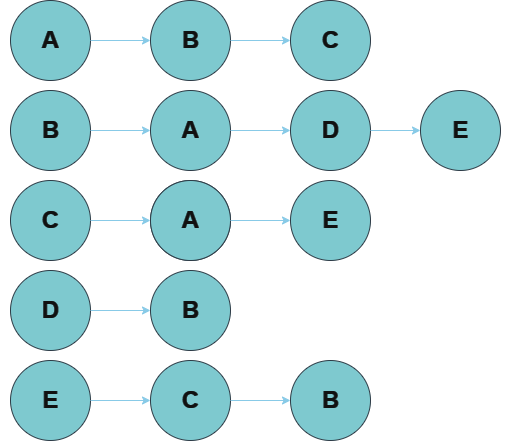

The diagram above was exported from draw.io. Its source (the exported page's mxGraphModel, read from the mxfile embedded in the PNG):
<mxGraphModel dx="1274" dy="538" grid="1" gridSize="10" guides="1" tooltips="1" connect="1" arrows="1" fold="1" page="1" pageScale="1" pageWidth="80" pageHeight="50" math="0" shadow="0">
  <root>
    <mxCell id="0" />
    <mxCell id="1" parent="0" />
    <mxCell id="YVGtcLak1Ns_iUPvxPEA-31" value="" style="ellipse;whiteSpace=wrap;html=1;aspect=fixed;strokeColor=#BAC8D3;fontColor=#EEEEEE;fillColor=#09555B;" vertex="1" parent="1">
      <mxGeometry x="200" y="295" width="80" height="80" as="geometry" />
    </mxCell>
    <mxCell id="YVGtcLak1Ns_iUPvxPEA-32" value="" style="ellipse;whiteSpace=wrap;html=1;aspect=fixed;strokeColor=#BAC8D3;fontColor=#EEEEEE;fillColor=#09555B;" vertex="1" parent="1">
      <mxGeometry x="200" y="385" width="80" height="80" as="geometry" />
    </mxCell>
    <mxCell id="YVGtcLak1Ns_iUPvxPEA-33" value="" style="ellipse;whiteSpace=wrap;html=1;aspect=fixed;strokeColor=#BAC8D3;fontColor=#EEEEEE;fillColor=#09555B;" vertex="1" parent="1">
      <mxGeometry x="200" y="475" width="80" height="80" as="geometry" />
    </mxCell>
    <mxCell id="YVGtcLak1Ns_iUPvxPEA-34" value="" style="ellipse;whiteSpace=wrap;html=1;aspect=fixed;strokeColor=#BAC8D3;fontColor=#EEEEEE;fillColor=#09555B;" vertex="1" parent="1">
      <mxGeometry x="200" y="565" width="80" height="80" as="geometry" />
    </mxCell>
    <mxCell id="YVGtcLak1Ns_iUPvxPEA-35" value="" style="ellipse;whiteSpace=wrap;html=1;aspect=fixed;strokeColor=#BAC8D3;fontColor=#EEEEEE;fillColor=#09555B;" vertex="1" parent="1">
      <mxGeometry x="200" y="205" width="80" height="80" as="geometry" />
    </mxCell>
    <mxCell id="YVGtcLak1Ns_iUPvxPEA-36" value="" style="endArrow=classic;html=1;rounded=0;strokeColor=#0B4D6A;exitX=1;exitY=0.5;exitDx=0;exitDy=0;entryX=0;entryY=0.5;entryDx=0;entryDy=0;" edge="1" parent="1" source="YVGtcLak1Ns_iUPvxPEA-35" target="YVGtcLak1Ns_iUPvxPEA-37">
      <mxGeometry width="50" height="50" relative="1" as="geometry">
        <mxPoint x="400" y="545" as="sourcePoint" />
        <mxPoint x="340" y="245" as="targetPoint" />
      </mxGeometry>
    </mxCell>
    <mxCell id="YVGtcLak1Ns_iUPvxPEA-37" value="" style="ellipse;whiteSpace=wrap;html=1;aspect=fixed;strokeColor=#BAC8D3;fontColor=#EEEEEE;fillColor=#09555B;" vertex="1" parent="1">
      <mxGeometry x="340" y="205" width="80" height="80" as="geometry" />
    </mxCell>
    <mxCell id="YVGtcLak1Ns_iUPvxPEA-39" value="" style="endArrow=classic;html=1;rounded=0;strokeColor=#0B4D6A;exitX=1;exitY=0.5;exitDx=0;exitDy=0;" edge="1" parent="1" source="YVGtcLak1Ns_iUPvxPEA-37">
      <mxGeometry width="50" height="50" relative="1" as="geometry">
        <mxPoint x="400" y="545" as="sourcePoint" />
        <mxPoint x="480" y="245" as="targetPoint" />
      </mxGeometry>
    </mxCell>
    <mxCell id="YVGtcLak1Ns_iUPvxPEA-40" value="" style="ellipse;whiteSpace=wrap;html=1;aspect=fixed;strokeColor=#BAC8D3;fontColor=#EEEEEE;fillColor=#09555B;" vertex="1" parent="1">
      <mxGeometry x="480" y="205" width="80" height="80" as="geometry" />
    </mxCell>
    <mxCell id="YVGtcLak1Ns_iUPvxPEA-43" value="A" style="text;strokeColor=none;fillColor=none;html=1;fontSize=24;fontStyle=1;verticalAlign=middle;align=center;fontColor=#EEEEEE;" vertex="1" parent="1">
      <mxGeometry x="190" y="225" width="100" height="40" as="geometry" />
    </mxCell>
    <mxCell id="YVGtcLak1Ns_iUPvxPEA-44" value="B" style="text;strokeColor=none;fillColor=none;html=1;fontSize=24;fontStyle=1;verticalAlign=middle;align=center;fontColor=#EEEEEE;" vertex="1" parent="1">
      <mxGeometry x="330" y="225" width="100" height="40" as="geometry" />
    </mxCell>
    <mxCell id="YVGtcLak1Ns_iUPvxPEA-45" value="C" style="text;strokeColor=none;fillColor=none;html=1;fontSize=24;fontStyle=1;verticalAlign=middle;align=center;fontColor=#EEEEEE;" vertex="1" parent="1">
      <mxGeometry x="470" y="225" width="100" height="40" as="geometry" />
    </mxCell>
    <mxCell id="YVGtcLak1Ns_iUPvxPEA-46" value="" style="ellipse;whiteSpace=wrap;html=1;aspect=fixed;strokeColor=#BAC8D3;fontColor=#EEEEEE;fillColor=#09555B;" vertex="1" parent="1">
      <mxGeometry x="340" y="295" width="80" height="80" as="geometry" />
    </mxCell>
    <mxCell id="YVGtcLak1Ns_iUPvxPEA-47" value="" style="ellipse;whiteSpace=wrap;html=1;aspect=fixed;strokeColor=#BAC8D3;fontColor=#EEEEEE;fillColor=#09555B;" vertex="1" parent="1">
      <mxGeometry x="480" y="295" width="80" height="80" as="geometry" />
    </mxCell>
    <mxCell id="YVGtcLak1Ns_iUPvxPEA-48" value="" style="ellipse;whiteSpace=wrap;html=1;aspect=fixed;strokeColor=#BAC8D3;fontColor=#EEEEEE;fillColor=#09555B;" vertex="1" parent="1">
      <mxGeometry x="610" y="295" width="80" height="80" as="geometry" />
    </mxCell>
    <mxCell id="YVGtcLak1Ns_iUPvxPEA-49" value="" style="endArrow=classic;html=1;rounded=0;strokeColor=#0B4D6A;exitX=1;exitY=0.5;exitDx=0;exitDy=0;entryX=0;entryY=0.5;entryDx=0;entryDy=0;" edge="1" parent="1" source="YVGtcLak1Ns_iUPvxPEA-31" target="YVGtcLak1Ns_iUPvxPEA-46">
      <mxGeometry width="50" height="50" relative="1" as="geometry">
        <mxPoint x="400" y="545" as="sourcePoint" />
        <mxPoint x="450" y="495" as="targetPoint" />
      </mxGeometry>
    </mxCell>
    <mxCell id="YVGtcLak1Ns_iUPvxPEA-50" value="" style="endArrow=classic;html=1;rounded=0;strokeColor=#0B4D6A;exitX=1;exitY=0.5;exitDx=0;exitDy=0;entryX=0;entryY=0.5;entryDx=0;entryDy=0;" edge="1" parent="1" source="YVGtcLak1Ns_iUPvxPEA-46" target="YVGtcLak1Ns_iUPvxPEA-47">
      <mxGeometry width="50" height="50" relative="1" as="geometry">
        <mxPoint x="290" y="345" as="sourcePoint" />
        <mxPoint x="350" y="345" as="targetPoint" />
      </mxGeometry>
    </mxCell>
    <mxCell id="YVGtcLak1Ns_iUPvxPEA-51" value="" style="endArrow=classic;html=1;rounded=0;strokeColor=#0B4D6A;exitX=1;exitY=0.5;exitDx=0;exitDy=0;entryX=0;entryY=0.5;entryDx=0;entryDy=0;" edge="1" parent="1" source="YVGtcLak1Ns_iUPvxPEA-47" target="YVGtcLak1Ns_iUPvxPEA-48">
      <mxGeometry width="50" height="50" relative="1" as="geometry">
        <mxPoint x="430" y="345" as="sourcePoint" />
        <mxPoint x="490" y="345" as="targetPoint" />
      </mxGeometry>
    </mxCell>
    <mxCell id="YVGtcLak1Ns_iUPvxPEA-52" value="B" style="text;strokeColor=none;fillColor=none;html=1;fontSize=24;fontStyle=1;verticalAlign=middle;align=center;fontColor=#EEEEEE;" vertex="1" parent="1">
      <mxGeometry x="190" y="315" width="100" height="40" as="geometry" />
    </mxCell>
    <mxCell id="YVGtcLak1Ns_iUPvxPEA-53" value="A" style="text;strokeColor=none;fillColor=none;html=1;fontSize=24;fontStyle=1;verticalAlign=middle;align=center;fontColor=#EEEEEE;" vertex="1" parent="1">
      <mxGeometry x="330" y="315" width="100" height="40" as="geometry" />
    </mxCell>
    <mxCell id="YVGtcLak1Ns_iUPvxPEA-54" value="D&lt;span style=&quot;color: rgba(0, 0, 0, 0); font-family: monospace; font-size: 0px; font-weight: 400; text-align: start;&quot;&gt;%3CmxGraphModel%3E%3Croot%3E%3CmxCell%20id%3D%220%22%2F%3E%3CmxCell%20id%3D%221%22%20parent%3D%220%22%2F%3E%3CmxCell%20id%3D%222%22%20value%3D%22A%22%20style%3D%22text%3BstrokeColor%3Dnone%3BfillColor%3Dnone%3Bhtml%3D1%3BfontSize%3D24%3BfontStyle%3D1%3BverticalAlign%3Dmiddle%3Balign%3Dcenter%3BfontColor%3D%23EEEEEE%3B%22%20vertex%3D%221%22%20parent%3D%221%22%3E%3CmxGeometry%20x%3D%22190%22%20y%3D%22230%22%20width%3D%22100%22%20height%3D%2240%22%20as%3D%22geometry%22%2F%3E%3C%2FmxCell%3E%3C%2Froot%3E%3C%2FmxGraphModel%3E&lt;/span&gt;&lt;span style=&quot;color: rgba(0, 0, 0, 0); font-family: monospace; font-size: 0px; font-weight: 400; text-align: start;&quot;&gt;%3CmxGraphModel%3E%3Croot%3E%3CmxCell%20id%3D%220%22%2F%3E%3CmxCell%20id%3D%221%22%20parent%3D%220%22%2F%3E%3CmxCell%20id%3D%222%22%20value%3D%22A%22%20style%3D%22text%3BstrokeColor%3Dnone%3BfillColor%3Dnone%3Bhtml%3D1%3BfontSize%3D24%3BfontStyle%3D1%3BverticalAlign%3Dmiddle%3Balign%3Dcenter%3BfontColor%3D%23EEEEEE%3B%22%20vertex%3D%221%22%20parent%3D%221%22%3E%3CmxGeometry%20x%3D%22190%22%20y%3D%22230%22%20width%3D%22100%22%20height%3D%2240%22%20as%3D%22geometry%22%2F%3E%3C%2FmxCell%3E%3C%2Froot%3E%3C%2FmxGraphModel%3E&lt;/span&gt;" style="text;strokeColor=none;fillColor=none;html=1;fontSize=24;fontStyle=1;verticalAlign=middle;align=center;fontColor=#EEEEEE;" vertex="1" parent="1">
      <mxGeometry x="470" y="315" width="100" height="40" as="geometry" />
    </mxCell>
    <mxCell id="YVGtcLak1Ns_iUPvxPEA-55" value="E" style="text;strokeColor=none;fillColor=none;html=1;fontSize=24;fontStyle=1;verticalAlign=middle;align=center;fontColor=#EEEEEE;" vertex="1" parent="1">
      <mxGeometry x="600" y="315" width="100" height="40" as="geometry" />
    </mxCell>
    <mxCell id="YVGtcLak1Ns_iUPvxPEA-56" value="" style="ellipse;whiteSpace=wrap;html=1;aspect=fixed;strokeColor=#BAC8D3;fontColor=#EEEEEE;fillColor=#09555B;" vertex="1" parent="1">
      <mxGeometry x="340" y="385" width="80" height="80" as="geometry" />
    </mxCell>
    <mxCell id="YVGtcLak1Ns_iUPvxPEA-58" value="" style="ellipse;whiteSpace=wrap;html=1;aspect=fixed;strokeColor=#BAC8D3;fontColor=#EEEEEE;fillColor=#09555B;" vertex="1" parent="1">
      <mxGeometry x="340" y="385" width="80" height="80" as="geometry" />
    </mxCell>
    <mxCell id="YVGtcLak1Ns_iUPvxPEA-59" value="" style="ellipse;whiteSpace=wrap;html=1;aspect=fixed;strokeColor=#BAC8D3;fontColor=#EEEEEE;fillColor=#09555B;" vertex="1" parent="1">
      <mxGeometry x="480" y="385" width="80" height="80" as="geometry" />
    </mxCell>
    <mxCell id="YVGtcLak1Ns_iUPvxPEA-61" value="" style="endArrow=classic;html=1;rounded=0;strokeColor=#0B4D6A;exitX=1;exitY=0.5;exitDx=0;exitDy=0;entryX=0;entryY=0.5;entryDx=0;entryDy=0;" edge="1" parent="1" source="YVGtcLak1Ns_iUPvxPEA-32" target="YVGtcLak1Ns_iUPvxPEA-58">
      <mxGeometry width="50" height="50" relative="1" as="geometry">
        <mxPoint x="290" y="345" as="sourcePoint" />
        <mxPoint x="350" y="345" as="targetPoint" />
        <Array as="points" />
      </mxGeometry>
    </mxCell>
    <mxCell id="YVGtcLak1Ns_iUPvxPEA-62" value="" style="endArrow=classic;html=1;rounded=0;strokeColor=#0B4D6A;exitX=1;exitY=0.5;exitDx=0;exitDy=0;entryX=0;entryY=0.5;entryDx=0;entryDy=0;" edge="1" parent="1" source="YVGtcLak1Ns_iUPvxPEA-58" target="YVGtcLak1Ns_iUPvxPEA-59">
      <mxGeometry width="50" height="50" relative="1" as="geometry">
        <mxPoint x="300" y="355" as="sourcePoint" />
        <mxPoint x="360" y="355" as="targetPoint" />
      </mxGeometry>
    </mxCell>
    <mxCell id="YVGtcLak1Ns_iUPvxPEA-64" value="C" style="text;strokeColor=none;fillColor=none;html=1;fontSize=24;fontStyle=1;verticalAlign=middle;align=center;fontColor=#EEEEEE;" vertex="1" parent="1">
      <mxGeometry x="190" y="405" width="100" height="40" as="geometry" />
    </mxCell>
    <mxCell id="YVGtcLak1Ns_iUPvxPEA-65" value="A" style="text;strokeColor=none;fillColor=none;html=1;fontSize=24;fontStyle=1;verticalAlign=middle;align=center;fontColor=#EEEEEE;" vertex="1" parent="1">
      <mxGeometry x="330" y="405" width="100" height="40" as="geometry" />
    </mxCell>
    <mxCell id="YVGtcLak1Ns_iUPvxPEA-66" value="E" style="text;strokeColor=none;fillColor=none;html=1;fontSize=24;fontStyle=1;verticalAlign=middle;align=center;fontColor=#EEEEEE;" vertex="1" parent="1">
      <mxGeometry x="470" y="405" width="100" height="40" as="geometry" />
    </mxCell>
    <mxCell id="YVGtcLak1Ns_iUPvxPEA-67" value="" style="endArrow=classic;html=1;rounded=0;strokeColor=#0B4D6A;exitX=1;exitY=0.5;exitDx=0;exitDy=0;entryX=0;entryY=0.5;entryDx=0;entryDy=0;" edge="1" parent="1" source="YVGtcLak1Ns_iUPvxPEA-33" target="YVGtcLak1Ns_iUPvxPEA-68">
      <mxGeometry width="50" height="50" relative="1" as="geometry">
        <mxPoint x="400" y="545" as="sourcePoint" />
        <mxPoint x="340" y="515" as="targetPoint" />
      </mxGeometry>
    </mxCell>
    <mxCell id="YVGtcLak1Ns_iUPvxPEA-68" value="" style="ellipse;whiteSpace=wrap;html=1;aspect=fixed;strokeColor=#BAC8D3;fontColor=#EEEEEE;fillColor=#09555B;" vertex="1" parent="1">
      <mxGeometry x="340" y="475" width="80" height="80" as="geometry" />
    </mxCell>
    <mxCell id="YVGtcLak1Ns_iUPvxPEA-69" value="" style="ellipse;whiteSpace=wrap;html=1;aspect=fixed;strokeColor=#BAC8D3;fontColor=#EEEEEE;fillColor=#09555B;" vertex="1" parent="1">
      <mxGeometry x="340" y="565" width="80" height="80" as="geometry" />
    </mxCell>
    <mxCell id="YVGtcLak1Ns_iUPvxPEA-70" value="" style="ellipse;whiteSpace=wrap;html=1;aspect=fixed;strokeColor=#BAC8D3;fontColor=#EEEEEE;fillColor=#09555B;" vertex="1" parent="1">
      <mxGeometry x="480" y="565" width="80" height="80" as="geometry" />
    </mxCell>
    <mxCell id="YVGtcLak1Ns_iUPvxPEA-71" value="" style="endArrow=classic;html=1;rounded=0;strokeColor=#0B4D6A;exitX=1;exitY=0.5;exitDx=0;exitDy=0;entryX=0;entryY=0.5;entryDx=0;entryDy=0;" edge="1" parent="1" source="YVGtcLak1Ns_iUPvxPEA-34" target="YVGtcLak1Ns_iUPvxPEA-69">
      <mxGeometry width="50" height="50" relative="1" as="geometry">
        <mxPoint x="290" y="525" as="sourcePoint" />
        <mxPoint x="350" y="525" as="targetPoint" />
      </mxGeometry>
    </mxCell>
    <mxCell id="YVGtcLak1Ns_iUPvxPEA-72" value="" style="endArrow=classic;html=1;rounded=0;strokeColor=#0B4D6A;exitX=1;exitY=0.5;exitDx=0;exitDy=0;entryX=0;entryY=0.5;entryDx=0;entryDy=0;" edge="1" parent="1" source="YVGtcLak1Ns_iUPvxPEA-69" target="YVGtcLak1Ns_iUPvxPEA-70">
      <mxGeometry width="50" height="50" relative="1" as="geometry">
        <mxPoint x="290" y="615" as="sourcePoint" />
        <mxPoint x="350" y="615" as="targetPoint" />
      </mxGeometry>
    </mxCell>
    <mxCell id="YVGtcLak1Ns_iUPvxPEA-73" value="D" style="text;strokeColor=none;fillColor=none;html=1;fontSize=24;fontStyle=1;verticalAlign=middle;align=center;fontColor=#EEEEEE;" vertex="1" parent="1">
      <mxGeometry x="190" y="495" width="100" height="40" as="geometry" />
    </mxCell>
    <mxCell id="YVGtcLak1Ns_iUPvxPEA-74" value="B" style="text;strokeColor=none;fillColor=none;html=1;fontSize=24;fontStyle=1;verticalAlign=middle;align=center;fontColor=#EEEEEE;" vertex="1" parent="1">
      <mxGeometry x="330" y="495" width="100" height="40" as="geometry" />
    </mxCell>
    <mxCell id="YVGtcLak1Ns_iUPvxPEA-75" value="E" style="text;strokeColor=none;fillColor=none;html=1;fontSize=24;fontStyle=1;verticalAlign=middle;align=center;fontColor=#EEEEEE;" vertex="1" parent="1">
      <mxGeometry x="190" y="585" width="100" height="40" as="geometry" />
    </mxCell>
    <mxCell id="YVGtcLak1Ns_iUPvxPEA-76" value="C" style="text;strokeColor=none;fillColor=none;html=1;fontSize=24;fontStyle=1;verticalAlign=middle;align=center;fontColor=#EEEEEE;" vertex="1" parent="1">
      <mxGeometry x="330" y="585" width="100" height="40" as="geometry" />
    </mxCell>
    <mxCell id="YVGtcLak1Ns_iUPvxPEA-77" value="B" style="text;strokeColor=none;fillColor=none;html=1;fontSize=24;fontStyle=1;verticalAlign=middle;align=center;fontColor=#EEEEEE;" vertex="1" parent="1">
      <mxGeometry x="470" y="585" width="100" height="40" as="geometry" />
    </mxCell>
  </root>
</mxGraphModel>